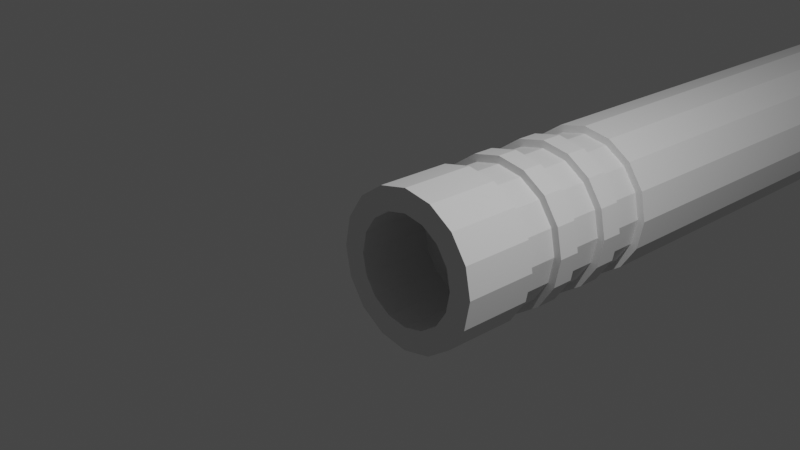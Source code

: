 # Source: heavy_beam_something.blend  (saved by Blender 2.80.60; exported with 4.5.12 LTS)
import bpy
from mathutils import Matrix  # noqa: F401  (used for matrix-valued properties, if any)

bpy.ops.wm.read_factory_settings(use_empty=True)
scene = bpy.context.scene
scene.name = 'Scene'

# ---- collections
col_main = bpy.data.collections.new('Main'); scene.collection.children.link(col_main)
col_stuff = bpy.data.collections.new('Stuff'); scene.collection.children.link(col_stuff)
col_lights = bpy.data.collections.new('Lights'); col_stuff.children.link(col_lights)
col_cameras = bpy.data.collections.new('Cameras'); col_stuff.children.link(col_cameras)
col_prefabs = bpy.data.collections.new('Prefabs'); scene.collection.children.link(col_prefabs)
col_prefabs.hide_render = True

# ---- materials (node trees are filled in below, after node groups)
mat_material = bpy.data.materials.new('Material')
mat_material.alpha_threshold = 0.0
mat_material.use_transparent_shadow = False
mat_material.roughness = 0.5
mat_material.line_color = (0.0, 0.0, 0.0, 1.0)

# ---- material node trees
mat_material.use_nodes = True; mat_material.node_tree.nodes.clear()
_N = mat_material.node_tree.nodes; _L = mat_material.node_tree.links
n0 = _N.new('ShaderNodeOutputMaterial'); n0.name = 'Material Output'; n0.location = (300, 300)
n1 = _N.new('ShaderNodeBsdfPrincipled'); n1.name = 'Principled BSDF'; n1.location = (10, 300)
n1.distribution = 'GGX'
n1.subsurface_method = 'BURLEY'
n1.inputs[3].default_value = 1.45
_L.new(n1.outputs[0], n0.inputs[0])
n0.is_active_output = True

# ---- world
world_world = bpy.data.worlds.new('World'); scene.world = world_world
world_world.use_nodes = True; world_world.node_tree.nodes.clear()
_N = world_world.node_tree.nodes; _L = world_world.node_tree.links
n0 = _N.new('ShaderNodeOutputWorld'); n0.name = 'World Output'; n0.location = (300, 300)
n1 = _N.new('ShaderNodeBackground'); n1.name = 'Background'; n1.location = (10, 300)
n1.inputs[0].default_value = (0.05088, 0.05088, 0.05088, 1.0)
_L.new(n1.outputs[0], n0.inputs[0])
n0.is_active_output = True
world_world.color = (0.05088, 0.05088, 0.05088)
world_world.use_sun_shadow = False
world_world.sun_shadow_jitter_overblur = 0.0

# ---- cameras
cam_camera = bpy.data.cameras.new('Camera')
cam_camera.clip_end = 100.0
cam_camera.ortho_scale = 7.314
cam_camera.dof.focus_distance = 0.0
cam_camera.dof.aperture_fstop = 128.0

# ---- lights
light_light = bpy.data.lights.new('Light', 'POINT')
light_light.transmission_factor = 0.0
light_light.cutoff_distance = 30.0
light_light.energy = 1000.0
light_light.shadow_buffer_clip_start = 1.001
light_light.shadow_soft_size = 0.1
light_light.shadow_maximum_resolution = 0.002
light_light.use_absolute_resolution = True

# ---- meshes
me_vert = bpy.data.meshes.new('Vert')
me_vert.from_pydata([(0.0, 0.0, 1.0), (0.0, 1.0, 1.0), (0.0, 1.0, 0.9), (0.0, 1.5, 0.9), (0.0, 1.5, 1.0), (0.0, 1.8, 1.0), (0.0, 1.8, 0.9), (0.0, 2.3, 0.9), (0.0, 2.3, 1.0), (0.0, 2.6, 1.0), (0.0, 2.6, 0.9), (0.0, 3.1, 0.9), (0.0, 3.1, 1.0), (0.0, 15.6, 1.0), (0.0, 16.6, 1.0), (0.0, 24.6, 1.0), (0.0, 0.0, 0.7), (0.0, 1.0, 0.7), (0.0, 1.0, 0.0)], [(0, 1), (1, 2), (2, 3), (3, 4), (4, 5), (10, 11), (6, 7), (7, 8), (8, 9), (5, 6), (11, 12), (9, 10), (12, 13), (13, 14), (14, 15), (16, 0), (17, 16), (18, 17)], [])
me_vert.use_remesh_preserve_volume = False
me_vert.use_remesh_preserve_attributes = False
me_vert.use_mirror_vertex_groups = False
me_vert.update()
me_cube_004 = bpy.data.meshes.new('Cube.004')
me_cube_004.from_pydata([(1.0, 1.0, 1.0), (1.0, 1.0, -1.0), (1.0, -1.0, 1.0), (1.0, -1.0, -1.0), (-1.0, 1.0, 1.0), (-1.0, 1.0, -1.0), (-1.0, -1.0, 1.0), (-1.0, -1.0, -1.0)], [], [(0, 4, 6, 2), (3, 2, 6, 7), (7, 6, 4, 5), (5, 1, 3, 7), (1, 0, 2, 3), (5, 4, 0, 1)])
_uv = me_cube_004.uv_layers.new(name='UVMap')
_uv.uv.foreach_set('vector', [0.375, 0.0, 0.625, 0.0, 0.625, 0.25, 0.375, 0.25, 0.375, 0.25, 0.625, 0.25, 0.625, 0.5, 0.375, 0.5, 0.375, 0.5, 0.625, 0.5, 0.625, 0.75, 0.375, 0.75, 0.375, 0.75, 0.625, 0.75, 0.625, 1.0, 0.375, 1.0, 0.125, 0.5, 0.375, 0.5, 0.375, 0.75, 0.125, 0.75, 0.625, 0.5, 0.875, 0.5, 0.875, 0.75, 0.625, 0.75])
me_cube_004.materials.append(mat_material)
me_cube_004.use_remesh_preserve_volume = False
me_cube_004.use_remesh_preserve_attributes = False
me_cube_004.use_mirror_vertex_groups = False
me_cube_004.update()
me_cube_001 = bpy.data.meshes.new('Cube.001')
me_cube_001.from_pydata([(1.0, 1.0, -1.0), (1.0, -1.0, -1.0), (-1.0, 1.0, -1.0), (0.0, 0.0, 1.0), (-1.0, -1.0, -1.0)], [], [(1, 3, 4), (4, 3, 2), (2, 0, 1, 4), (0, 3, 1), (2, 3, 0)])
_uv = me_cube_001.uv_layers.new(name='UVMap')
_uv.uv.foreach_set('vector', [0.375, 0.25, 0.625, 0.5, 0.375, 0.5, 0.375, 0.5, 0.625, 0.75, 0.375, 0.75, 0.375, 0.75, 0.625, 0.75, 0.625, 1.0, 0.375, 1.0, 0.125, 0.5, 0.375, 0.75, 0.125, 0.75, 0.625, 0.5, 0.875, 0.75, 0.625, 0.75])
me_cube_001.materials.append(mat_material)
me_cube_001.use_remesh_preserve_volume = False
me_cube_001.use_remesh_preserve_attributes = False
me_cube_001.use_mirror_vertex_groups = False
me_cube_001.update()
me_cylinder_001 = bpy.data.meshes.new('Cylinder.001')
me_cylinder_001.from_pydata([(0.0, 1.0, -1.0), (0.0, 1.0, 1.0), (0.1951, 0.9808, -1.0), (0.1951, 0.9808, 1.0), (0.3827, 0.9239, -1.0), (0.3827, 0.9239, 1.0), (0.5556, 0.8315, -1.0), (0.5556, 0.8315, 1.0), (0.7071, 0.7071, -1.0), (0.7071, 0.7071, 1.0), (0.8315, 0.5556, -1.0), (0.8315, 0.5556, 1.0), (0.9239, 0.3827, -1.0), (0.9239, 0.3827, 1.0), (0.9808, 0.1951, -1.0), (0.9808, 0.1951, 1.0), (1.0, 7.55e-08, -1.0), (1.0, 7.55e-08, 1.0), (0.9808, -0.1951, -1.0), (0.9808, -0.1951, 1.0), (0.9239, -0.3827, -1.0), (0.9239, -0.3827, 1.0), (0.8315, -0.5556, -1.0), (0.8315, -0.5556, 1.0), (0.7071, -0.7071, -1.0), (0.7071, -0.7071, 1.0), (0.5556, -0.8315, -1.0), (0.5556, -0.8315, 1.0), (0.3827, -0.9239, -1.0), (0.3827, -0.9239, 1.0), (0.1951, -0.9808, -1.0), (0.1951, -0.9808, 1.0), (-3.258e-07, -1.0, -1.0), (-3.258e-07, -1.0, 1.0), (-0.1951, -0.9808, -1.0), (-0.1951, -0.9808, 1.0), (-0.3827, -0.9239, -1.0), (-0.3827, -0.9239, 1.0), (-0.5556, -0.8315, -1.0), (-0.5556, -0.8315, 1.0), (-0.7071, -0.7071, -1.0), (-0.7071, -0.7071, 1.0), (-0.8315, -0.5556, -1.0), (-0.8315, -0.5556, 1.0), (-0.9239, -0.3827, -1.0), (-0.9239, -0.3827, 1.0), (-0.9808, -0.1951, -1.0), (-0.9808, -0.1951, 1.0), (-1.0, 9.656e-07, -1.0), (-1.0, 9.656e-07, 1.0), (-0.9808, 0.1951, -1.0), (-0.9808, 0.1951, 1.0), (-0.9239, 0.3827, -1.0), (-0.9239, 0.3827, 1.0), (-0.8315, 0.5556, -1.0), (-0.8315, 0.5556, 1.0), (-0.7071, 0.7071, -1.0), (-0.7071, 0.7071, 1.0), (-0.5556, 0.8315, -1.0), (-0.5556, 0.8315, 1.0), (-0.3827, 0.9239, -1.0), (-0.3827, 0.9239, 1.0), (-0.1951, 0.9808, -1.0), (-0.1951, 0.9808, 1.0)], [], [(0, 1, 3, 2), (2, 3, 5, 4), (4, 5, 7, 6), (6, 7, 9, 8), (8, 9, 11, 10), (10, 11, 13, 12), (12, 13, 15, 14), (14, 15, 17, 16), (16, 17, 19, 18), (18, 19, 21, 20), (20, 21, 23, 22), (22, 23, 25, 24), (24, 25, 27, 26), (26, 27, 29, 28), (28, 29, 31, 30), (30, 31, 33, 32), (32, 33, 35, 34), (34, 35, 37, 36), (36, 37, 39, 38), (38, 39, 41, 40), (40, 41, 43, 42), (42, 43, 45, 44), (44, 45, 47, 46), (46, 47, 49, 48), (48, 49, 51, 50), (50, 51, 53, 52), (52, 53, 55, 54), (54, 55, 57, 56), (56, 57, 59, 58), (58, 59, 61, 60), (3, 1, 63, 61, 59, 57, 55, 53, 51, 49, 47, 45, 43, 41, 39, 37, 35, 33, 31, 29, 27, 25, 23, 21, 19, 17, 15, 13, 11, 9, 7, 5), (60, 61, 63, 62), (62, 63, 1, 0), (0, 2, 4, 6, 8, 10, 12, 14, 16, 18, 20, 22, 24, 26, 28, 30, 32, 34, 36, 38, 40, 42, 44, 46, 48, 50, 52, 54, 56, 58, 60, 62)])
_uv = me_cylinder_001.uv_layers.new(name='UVMap')
_uv.uv.foreach_set('vector', [1.0, 0.5, 1.0, 1.0, 0.9688, 1.0, 0.9688, 0.5, 0.9688, 0.5, 0.9688, 1.0, 0.9375, 1.0, 0.9375, 0.5, 0.9375, 0.5, 0.9375, 1.0, 0.9062, 1.0, 0.9062, 0.5, 0.9062, 0.5, 0.9062, 1.0, 0.875, 1.0, 0.875, 0.5, 0.875, 0.5, 0.875, 1.0, 0.8438, 1.0, 0.8438, 0.5, 0.8438, 0.5, 0.8438, 1.0, 0.8125, 1.0, 0.8125, 0.5, 0.8125, 0.5, 0.8125, 1.0, 0.7812, 1.0, 0.7812, 0.5, 0.7812, 0.5, 0.7812, 1.0, 0.75, 1.0, 0.75, 0.5, 0.75, 0.5, 0.75, 1.0, 0.7188, 1.0, 0.7188, 0.5, 0.7188, 0.5, 0.7188, 1.0, 0.6875, 1.0, 0.6875, 0.5, 0.6875, 0.5, 0.6875, 1.0, 0.6562, 1.0, 0.6562, 0.5, 0.6562, 0.5, 0.6562, 1.0, 0.625, 1.0, 0.625, 0.5, 0.625, 0.5, 0.625, 1.0, 0.5938, 1.0, 0.5938, 0.5, 0.5938, 0.5, 0.5938, 1.0, 0.5625, 1.0, 0.5625, 0.5, 0.5625, 0.5, 0.5625, 1.0, 0.5312, 1.0, 0.5312, 0.5, 0.5312, 0.5, 0.5312, 1.0, 0.5, 1.0, 0.5, 0.5, 0.5, 0.5, 0.5, 1.0, 0.4688, 1.0, 0.4688, 0.5, 0.4688, 0.5, 0.4688, 1.0, 0.4375, 1.0, 0.4375, 0.5, 0.4375, 0.5, 0.4375, 1.0, 0.4062, 1.0, 0.4062, 0.5, 0.4062, 0.5, 0.4062, 1.0, 0.375, 1.0, 0.375, 0.5, 0.375, 0.5, 0.375, 1.0, 0.3438, 1.0, 0.3438, 0.5, 0.3438, 0.5, 0.3438, 1.0, 0.3125, 1.0, 0.3125, 0.5, 0.3125, 0.5, 0.3125, 1.0, 0.2812, 1.0, 0.2812, 0.5, 0.2812, 0.5, 0.2812, 1.0, 0.25, 1.0, 0.25, 0.5, 0.25, 0.5, 0.25, 1.0, 0.2188, 1.0, 0.2188, 0.5, 0.2188, 0.5, 0.2188, 1.0, 0.1875, 1.0, 0.1875, 0.5, 0.1875, 0.5, 0.1875, 1.0, 0.1562, 1.0, 0.1562, 0.5, 0.1562, 0.5, 0.1562, 1.0, 0.125, 1.0, 0.125, 0.5, 0.125, 0.5, 0.125, 1.0, 0.09375, 1.0, 0.09375, 0.5, 0.09375, 0.5, 0.09375, 1.0, 0.0625, 1.0, 0.0625, 0.5, 0.2968, 0.4854, 0.25, 0.49, 0.2032, 0.4854, 0.1582, 0.4717, 0.1167, 0.4496, 0.08029, 0.4197, 0.05045, 0.3833, 0.02827, 0.3418, 0.01461, 0.2968, 0.01, 0.25, 0.01461, 0.2032, 0.02827, 0.1582, 0.05045, 0.1167, 0.08029, 0.08029, 0.1167, 0.05045, 0.1582, 0.02827, 0.2032, 0.01461, 0.25, 0.01, 0.2968, 0.01461, 0.3418, 0.02827, 0.3833, 0.05045, 0.4197, 0.08029, 0.4496, 0.1167, 0.4717, 0.1582, 0.4854, 0.2032, 0.49, 0.25, 0.4854, 0.2968, 0.4717, 0.3418, 0.4496, 0.3833, 0.4197, 0.4197, 0.3833, 0.4496, 0.3418, 0.4717, 0.0625, 0.5, 0.0625, 1.0, 0.03125, 1.0, 0.03125, 0.5, 0.03125, 0.5, 0.03125, 1.0, 0.0, 1.0, 0.0, 0.5, 0.75, 0.49, 0.7968, 0.4854, 0.8418, 0.4717, 0.8833, 0.4496, 0.9197, 0.4197, 0.9496, 0.3833, 0.9717, 0.3418, 0.9854, 0.2968, 0.99, 0.25, 0.9854, 0.2032, 0.9717, 0.1582, 0.9496, 0.1167, 0.9197, 0.08029, 0.8833, 0.05045, 0.8418, 0.02827, 0.7968, 0.01461, 0.75, 0.01, 0.7032, 0.01461, 0.6582, 0.02827, 0.6167, 0.05045, 0.5803, 0.08029, 0.5504, 0.1167, 0.5283, 0.1582, 0.5146, 0.2032, 0.51, 0.25, 0.5146, 0.2968, 0.5283, 0.3418, 0.5504, 0.3833, 0.5803, 0.4197, 0.6167, 0.4496, 0.6582, 0.4717, 0.7032, 0.4854])
me_cylinder_001.use_remesh_preserve_volume = False
me_cylinder_001.use_remesh_preserve_attributes = False
me_cylinder_001.use_mirror_vertex_groups = False
me_cylinder_001.update()
me_cylinder_002 = bpy.data.meshes.new('Cylinder.002')
me_cylinder_002.from_pydata([(0.4142, 1.0, -1.0), (0.4142, 1.0, 1.0), (1.0, 0.4142, -1.0), (1.0, 0.4142, 1.0), (1.0, -0.4142, -1.0), (1.0, -0.4142, 1.0), (0.4142, -1.0, -1.0), (0.4142, -1.0, 1.0), (-0.4142, -1.0, -1.0), (-0.4142, -1.0, 1.0), (-1.0, -0.4142, -1.0), (-1.0, -0.4142, 1.0), (-1.0, 0.4142, -1.0), (-1.0, 0.4142, 1.0), (-0.4142, 1.0, -1.0), (-0.4142, 1.0, 1.0)], [], [(0, 1, 3, 2), (2, 3, 5, 4), (4, 5, 7, 6), (6, 7, 9, 8), (8, 9, 11, 10), (10, 11, 13, 12), (3, 1, 15, 13, 11, 9, 7, 5), (12, 13, 15, 14), (14, 15, 1, 0), (0, 2, 4, 6, 8, 10, 12, 14)])
_uv = me_cylinder_002.uv_layers.new(name='UVMap')
_uv.uv.foreach_set('vector', [1.0, 0.5, 1.0, 1.0, 0.875, 1.0, 0.875, 0.5, 0.875, 0.5, 0.875, 1.0, 0.75, 1.0, 0.75, 0.5, 0.75, 0.5, 0.75, 1.0, 0.625, 1.0, 0.625, 0.5, 0.625, 0.5, 0.625, 1.0, 0.5, 1.0, 0.5, 0.5, 0.5, 0.5, 0.5, 1.0, 0.375, 1.0, 0.375, 0.5, 0.375, 0.5, 0.375, 1.0, 0.25, 1.0, 0.25, 0.5, 0.4197, 0.4197, 0.25, 0.49, 0.08029, 0.4197, 0.01, 0.25, 0.08029, 0.08029, 0.25, 0.01, 0.4197, 0.08029, 0.49, 0.25, 0.25, 0.5, 0.25, 1.0, 0.125, 1.0, 0.125, 0.5, 0.125, 0.5, 0.125, 1.0, 0.0, 1.0, 0.0, 0.5, 0.75, 0.49, 0.9197, 0.4197, 0.99, 0.25, 0.9197, 0.08029, 0.75, 0.01, 0.5803, 0.08029, 0.51, 0.25, 0.5803, 0.4197])
me_cylinder_002.use_remesh_preserve_volume = False
me_cylinder_002.use_remesh_preserve_attributes = False
me_cylinder_002.use_mirror_vertex_groups = False
me_cylinder_002.update()
me_cube_002 = bpy.data.meshes.new('Cube.002')
me_cube_002.from_pydata([(0.9, 1.0, 0.9), (0.9, 0.9, 1.0), (1.0, 0.9, 0.9), (0.9, 0.9, -1.0), (0.9, 1.0, -0.9), (1.0, 0.9, -0.9), (1.0, -0.9, 0.9), (0.9, -0.9, 1.0), (0.9, -1.0, 0.9), (1.0, -0.9, -0.9), (0.9, -1.0, -0.9), (0.9, -0.9, -1.0), (-0.9, 1.0, 0.9), (-1.0, 0.9, 0.9), (-0.9, 0.9, 1.0), (-1.0, 0.9, -0.9), (-0.9, 1.0, -0.9), (-0.9, 0.9, -1.0), (-1.0, -0.9, 0.9), (-0.9, -1.0, 0.9), (-0.9, -0.9, 1.0), (-0.9, -0.9, -1.0), (-0.9, -1.0, -0.9), (-1.0, -0.9, -0.9)], [], [(17, 3, 11, 21), (23, 18, 13, 15), (10, 8, 19, 22), (1, 14, 20, 7), (5, 2, 6, 9), (0, 1, 2), (3, 4, 5), (6, 7, 8), (9, 10, 11), (12, 13, 14), (15, 16, 17), (18, 19, 20), (21, 22, 23), (17, 21, 23, 15), (3, 17, 16, 4), (2, 5, 4, 0), (22, 19, 18, 23), (8, 10, 9, 6), (12, 16, 15, 13), (7, 20, 19, 8), (1, 7, 6, 2), (21, 11, 10, 22), (20, 14, 13, 18), (14, 1, 0, 12), (11, 3, 5, 9), (16, 12, 0, 4)])
_uv = me_cube_002.uv_layers.new(name='UVMap')
_uv.uv.foreach_set('vector', [0.3875, 0.7625, 0.6125, 0.7625, 0.6125, 0.9875, 0.3875, 0.9875, 0.3875, 0.5125, 0.6125, 0.5125, 0.6125, 0.7375, 0.3875, 0.7375, 0.3875, 0.2625, 0.6125, 0.2625, 0.6125, 0.4875, 0.3875, 0.4875, 0.3875, 0.0125, 0.6125, 0.0125, 0.6125, 0.2375, 0.3875, 0.2375, 0.1375, 0.5125, 0.3625, 0.5125, 0.3625, 0.7375, 0.1375, 0.7375, 0.8625, 0.7375, 0.875, 0.7375, 0.8625, 0.75, 0.6125, 0.7625, 0.6125, 0.75, 0.625, 0.7625, 0.3625, 0.7375, 0.375, 0.7375, 0.3625, 0.75, 0.1375, 0.7375, 0.1375, 0.75, 0.125, 0.7375, 0.8625, 0.5125, 0.8625, 0.5, 0.875, 0.5125, 0.3875, 0.7375, 0.3875, 0.75, 0.375, 0.7375, 0.6125, 0.5125, 0.6125, 0.5, 0.625, 0.5125, 0.3875, 0.9875, 0.3875, 1.0, 0.375, 0.9875, 0.3875, 0.7625, 0.3875, 0.9875, 0.375, 0.9875, 0.375, 0.7625, 0.6125, 0.7625, 0.3875, 0.7625, 0.3875, 0.75, 0.6125, 0.75, 0.3625, 0.5125, 0.1375, 0.5125, 0.1375, 0.5, 0.3625, 0.5, 0.3875, 0.4875, 0.6125, 0.4875, 0.6125, 0.5125, 0.3875, 0.5125, 0.6125, 0.2625, 0.3875, 0.2625, 0.3875, 0.25, 0.6125, 0.25, 0.8625, 0.5125, 0.6375, 0.5125, 0.6375, 0.5, 0.8625, 0.5, 0.3875, 0.2375, 0.6125, 0.2375, 0.6125, 0.25, 0.3875, 0.25, 0.3875, 0.0125, 0.3875, 0.2375, 0.375, 0.2375, 0.375, 0.0125, 0.3875, 0.9875, 0.6125, 0.9875, 0.6125, 1.0, 0.3875, 1.0, 0.6125, 0.2375, 0.6125, 0.0125, 0.625, 0.0125, 0.625, 0.2375, 0.6125, 0.0125, 0.3875, 0.0125, 0.3875, 0.0, 0.6125, 0.0, 0.6125, 0.9875, 0.6125, 0.7625, 0.625, 0.7625, 0.625, 0.9875, 0.6375, 0.5125, 0.8625, 0.5125, 0.8625, 0.7375, 0.6375, 0.7375])
me_cube_002.materials.append(mat_material)
me_cube_002.use_remesh_preserve_volume = False
me_cube_002.use_remesh_preserve_attributes = False
me_cube_002.use_mirror_vertex_groups = False
me_cube_002.update()
me_cube_003 = bpy.data.meshes.new('Cube.003')
me_cube_003.from_pydata([(1.0, 0.75, 1.0), (0.75, 1.0, 1.0), (0.75, 1.0, -1.0), (1.0, 0.75, -1.0), (0.75, -1.0, 1.0), (1.0, -0.75, 1.0), (1.0, -0.75, -1.0), (0.75, -1.0, -1.0), (-0.75, 1.0, 1.0), (-1.0, 0.75, 1.0), (-1.0, 0.75, -1.0), (-0.75, 1.0, -1.0), (-1.0, -0.75, 1.0), (-0.75, -1.0, 1.0), (-0.75, -1.0, -1.0), (-1.0, -0.75, -1.0)], [], [(10, 11, 2, 3, 6, 7, 14, 15), (15, 12, 9, 10), (7, 4, 13, 14), (0, 1, 8, 9, 12, 13, 4, 5), (3, 0, 5, 6), (0, 3, 2, 1), (14, 13, 12, 15), (4, 7, 6, 5), (8, 11, 10, 9), (11, 8, 1, 2)])
_uv = me_cube_003.uv_layers.new(name='UVMap')
_uv.uv.foreach_set('vector', [0.375, 0.7812, 0.4062, 0.75, 0.5938, 0.75, 0.625, 0.7812, 0.625, 0.9688, 0.5938, 1.0, 0.4062, 1.0, 0.375, 0.9688, 0.375, 0.5312, 0.625, 0.5312, 0.625, 0.7188, 0.375, 0.7188, 0.375, 0.2812, 0.625, 0.2812, 0.625, 0.4688, 0.375, 0.4688, 0.375, 0.03125, 0.4062, 0.0, 0.5938, 0.0, 0.625, 0.03125, 0.625, 0.2188, 0.5938, 0.25, 0.4062, 0.25, 0.375, 0.2188, 0.125, 0.5312, 0.375, 0.5312, 0.375, 0.7188, 0.125, 0.7188, 0.375, 0.5312, 0.125, 0.5312, 0.125, 0.5, 0.375, 0.5, 0.375, 0.4688, 0.625, 0.4688, 0.625, 0.5312, 0.375, 0.5312, 0.625, 0.2812, 0.375, 0.2812, 0.375, 0.25, 0.625, 0.25, 0.875, 0.5312, 0.625, 0.5312, 0.625, 0.5, 0.875, 0.5, 0.625, 0.5312, 0.875, 0.5312, 0.875, 0.7188, 0.625, 0.7188])
me_cube_003.materials.append(mat_material)
me_cube_003.use_remesh_preserve_volume = False
me_cube_003.use_remesh_preserve_attributes = False
me_cube_003.use_mirror_vertex_groups = False
me_cube_003.update()
me_cylinder_003 = bpy.data.meshes.new('Cylinder.003')
me_cylinder_003.from_pydata([(0.0, 1.0, -1.0), (1.192e-07, 0.0, 1.0), (0.1951, 0.9808, -1.0), (0.3827, 0.9239, -1.0), (0.5556, 0.8315, -1.0), (0.7071, 0.7071, -1.0), (0.8315, 0.5556, -1.0), (0.9239, 0.3827, -1.0), (0.9808, 0.1951, -1.0), (1.0, 7.55e-08, -1.0), (0.9808, -0.1951, -1.0), (0.9239, -0.3827, -1.0), (0.8315, -0.5556, -1.0), (0.7071, -0.7071, -1.0), (0.5556, -0.8315, -1.0), (0.3827, -0.9239, -1.0), (0.1951, -0.9808, -1.0), (-3.258e-07, -1.0, -1.0), (-0.1951, -0.9808, -1.0), (-0.3827, -0.9239, -1.0), (-0.5556, -0.8315, -1.0), (-0.7071, -0.7071, -1.0), (-0.8315, -0.5556, -1.0), (-0.9239, -0.3827, -1.0), (-0.9808, -0.1951, -1.0), (-1.0, 9.656e-07, -1.0), (-0.9808, 0.1951, -1.0), (-0.9239, 0.3827, -1.0), (-0.8315, 0.5556, -1.0), (-0.7071, 0.7071, -1.0), (-0.5556, 0.8315, -1.0), (-0.3827, 0.9239, -1.0), (-0.1951, 0.9808, -1.0)], [], [(0, 1, 2), (2, 1, 3), (3, 1, 4), (4, 1, 5), (5, 1, 6), (6, 1, 7), (7, 1, 8), (8, 1, 9), (9, 1, 10), (10, 1, 11), (11, 1, 12), (12, 1, 13), (13, 1, 14), (14, 1, 15), (15, 1, 16), (16, 1, 17), (17, 1, 18), (18, 1, 19), (19, 1, 20), (20, 1, 21), (21, 1, 22), (22, 1, 23), (23, 1, 24), (24, 1, 25), (25, 1, 26), (26, 1, 27), (27, 1, 28), (28, 1, 29), (29, 1, 30), (30, 1, 31), (31, 1, 32), (32, 1, 0), (0, 2, 3, 4, 5, 6, 7, 8, 9, 10, 11, 12, 13, 14, 15, 16, 17, 18, 19, 20, 21, 22, 23, 24, 25, 26, 27, 28, 29, 30, 31, 32)])
_uv = me_cylinder_003.uv_layers.new(name='UVMap')
_uv.uv.foreach_set('vector', [1.0, 0.5, 0.9688, 1.0, 0.9688, 0.5, 0.9688, 0.5, 0.9375, 1.0, 0.9375, 0.5, 0.9375, 0.5, 0.9062, 1.0, 0.9062, 0.5, 0.9062, 0.5, 0.875, 1.0, 0.875, 0.5, 0.875, 0.5, 0.8438, 1.0, 0.8438, 0.5, 0.8438, 0.5, 0.8125, 1.0, 0.8125, 0.5, 0.8125, 0.5, 0.7812, 1.0, 0.7812, 0.5, 0.7812, 0.5, 0.75, 1.0, 0.75, 0.5, 0.75, 0.5, 0.7188, 1.0, 0.7188, 0.5, 0.7188, 0.5, 0.6875, 1.0, 0.6875, 0.5, 0.6875, 0.5, 0.6562, 1.0, 0.6562, 0.5, 0.6562, 0.5, 0.625, 1.0, 0.625, 0.5, 0.625, 0.5, 0.5938, 1.0, 0.5938, 0.5, 0.5938, 0.5, 0.5625, 1.0, 0.5625, 0.5, 0.5625, 0.5, 0.5312, 1.0, 0.5312, 0.5, 0.5312, 0.5, 0.5, 1.0, 0.5, 0.5, 0.5, 0.5, 0.4688, 1.0, 0.4688, 0.5, 0.4688, 0.5, 0.4375, 1.0, 0.4375, 0.5, 0.4375, 0.5, 0.4062, 1.0, 0.4062, 0.5, 0.4062, 0.5, 0.375, 1.0, 0.375, 0.5, 0.375, 0.5, 0.3438, 1.0, 0.3438, 0.5, 0.3438, 0.5, 0.3125, 1.0, 0.3125, 0.5, 0.3125, 0.5, 0.2812, 1.0, 0.2812, 0.5, 0.2812, 0.5, 0.25, 1.0, 0.25, 0.5, 0.25, 0.5, 0.2188, 1.0, 0.2188, 0.5, 0.2188, 0.5, 0.1875, 1.0, 0.1875, 0.5, 0.1875, 0.5, 0.1562, 1.0, 0.1562, 0.5, 0.1562, 0.5, 0.125, 1.0, 0.125, 0.5, 0.125, 0.5, 0.09375, 1.0, 0.09375, 0.5, 0.09375, 0.5, 0.0625, 1.0, 0.0625, 0.5, 0.0625, 0.5, 0.03125, 1.0, 0.03125, 0.5, 0.03125, 0.5, 0.0, 1.0, 0.0, 0.5, 0.75, 0.49, 0.7968, 0.4854, 0.8418, 0.4717, 0.8833, 0.4496, 0.9197, 0.4197, 0.9496, 0.3833, 0.9717, 0.3418, 0.9854, 0.2968, 0.99, 0.25, 0.9854, 0.2032, 0.9717, 0.1582, 0.9496, 0.1167, 0.9197, 0.08029, 0.8833, 0.05045, 0.8418, 0.02827, 0.7968, 0.01461, 0.75, 0.01, 0.7032, 0.01461, 0.6582, 0.02827, 0.6167, 0.05045, 0.5803, 0.08029, 0.5504, 0.1167, 0.5283, 0.1582, 0.5146, 0.2032, 0.51, 0.25, 0.5146, 0.2968, 0.5283, 0.3418, 0.5504, 0.3833, 0.5803, 0.4197, 0.6167, 0.4496, 0.6582, 0.4717, 0.7032, 0.4854])
_ca = me_cylinder_003.color_attributes.new('Col', 'BYTE_COLOR', 'CORNER')
_ca.data.foreach_set('color', [1.0, 1.0, 1.0, 1.0, 1.0, 1.0, 1.0, 1.0, 1.0, 1.0, 1.0, 1.0, 1.0, 1.0, 1.0, 1.0, 1.0, 1.0, 1.0, 1.0, 1.0, 1.0, 1.0, 1.0, 1.0, 1.0, 1.0, 1.0, 1.0, 1.0, 1.0, 1.0, 1.0, 1.0, 1.0, 1.0, 1.0, 1.0, 1.0, 1.0, 1.0, 1.0, 1.0, 1.0, 1.0, 1.0, 1.0, 1.0, 1.0, 1.0, 1.0, 1.0, 1.0, 1.0, 1.0, 1.0, 1.0, 1.0, 1.0, 1.0, 1.0, 1.0, 1.0, 1.0, 1.0, 1.0, 1.0, 1.0, 1.0, 1.0, 1.0, 1.0, 1.0, 1.0, 1.0, 1.0, 1.0, 1.0, 1.0, 1.0, 1.0, 1.0, 1.0, 1.0, 1.0, 1.0, 1.0, 1.0, 1.0, 1.0, 1.0, 1.0, 1.0, 1.0, 1.0, 1.0, 1.0, 1.0, 1.0, 1.0, 1.0, 1.0, 1.0, 1.0, 1.0, 1.0, 1.0, 1.0, 1.0, 1.0, 1.0, 1.0, 1.0, 1.0, 1.0, 1.0, 1.0, 1.0, 1.0, 1.0, 1.0, 1.0, 1.0, 1.0, 1.0, 1.0, 1.0, 1.0, 1.0, 1.0, 1.0, 1.0, 1.0, 1.0, 1.0, 1.0, 1.0, 1.0, 1.0, 1.0, 1.0, 1.0, 1.0, 1.0, 1.0, 1.0, 1.0, 1.0, 1.0, 1.0, 1.0, 1.0, 1.0, 1.0, 1.0, 1.0, 1.0, 1.0, 1.0, 1.0, 1.0, 1.0, 1.0, 1.0, 1.0, 1.0, 1.0, 1.0, 1.0, 1.0, 1.0, 1.0, 1.0, 1.0, 1.0, 1.0, 1.0, 1.0, 1.0, 1.0, 1.0, 1.0, 1.0, 1.0, 1.0, 1.0, 1.0, 1.0, 1.0, 1.0, 1.0, 1.0, 1.0, 1.0, 1.0, 1.0, 1.0, 1.0, 1.0, 1.0, 1.0, 1.0, 1.0, 1.0, 1.0, 1.0, 1.0, 1.0, 1.0, 1.0, 1.0, 1.0, 1.0, 1.0, 1.0, 1.0, 1.0, 1.0, 1.0, 1.0, 1.0, 1.0, 1.0, 1.0, 1.0, 1.0, 1.0, 1.0, 1.0, 1.0, 1.0, 1.0, 1.0, 1.0, 1.0, 1.0, 1.0, 1.0, 1.0, 1.0, 1.0, 1.0, 1.0, 1.0, 1.0, 1.0, 1.0, 1.0, 1.0, 1.0, 1.0, 1.0, 1.0, 1.0, 1.0, 1.0, 1.0, 1.0, 1.0, 1.0, 1.0, 1.0, 1.0, 1.0, 1.0, 1.0, 1.0, 1.0, 1.0, 1.0, 1.0, 1.0, 1.0, 1.0, 1.0, 1.0, 1.0, 1.0, 1.0, 1.0, 1.0, 1.0, 1.0, 1.0, 1.0, 1.0, 1.0, 1.0, 1.0, 1.0, 1.0, 1.0, 1.0, 1.0, 1.0, 1.0, 1.0, 1.0, 1.0, 1.0, 1.0, 1.0, 1.0, 1.0, 1.0, 1.0, 1.0, 1.0, 1.0, 1.0, 1.0, 1.0, 1.0, 1.0, 1.0, 1.0, 1.0, 1.0, 1.0, 1.0, 1.0, 1.0, 1.0, 1.0, 1.0, 1.0, 1.0, 1.0, 1.0, 1.0, 1.0, 1.0, 1.0, 1.0, 1.0, 1.0, 1.0, 1.0, 1.0, 1.0, 1.0, 1.0, 1.0, 1.0, 1.0, 1.0, 1.0, 1.0, 1.0, 1.0, 1.0, 1.0, 1.0, 1.0, 1.0, 1.0, 1.0, 1.0, 1.0, 1.0, 1.0, 1.0, 1.0, 1.0, 1.0, 1.0, 1.0, 1.0, 1.0, 1.0, 1.0, 1.0, 1.0, 1.0, 1.0, 1.0, 1.0, 1.0, 1.0, 1.0, 1.0, 1.0, 1.0, 1.0, 1.0, 1.0, 1.0, 1.0, 1.0, 1.0, 1.0, 1.0, 1.0, 1.0, 1.0, 1.0, 1.0, 1.0, 1.0, 1.0, 1.0, 1.0, 1.0, 1.0, 1.0, 1.0, 1.0, 1.0, 1.0, 1.0, 1.0, 1.0, 1.0, 1.0, 1.0, 1.0, 1.0, 1.0, 1.0, 1.0, 1.0, 1.0, 1.0, 1.0, 1.0, 1.0, 1.0, 1.0, 1.0, 1.0, 1.0, 1.0, 1.0, 1.0, 1.0, 1.0, 1.0, 1.0, 1.0, 1.0, 1.0, 1.0, 1.0, 1.0, 1.0, 1.0, 1.0, 1.0, 1.0, 1.0, 1.0, 1.0, 1.0, 1.0, 1.0, 1.0, 1.0, 1.0, 1.0, 1.0, 1.0, 1.0, 1.0, 1.0, 1.0, 1.0, 1.0, 1.0, 1.0, 1.0, 1.0, 1.0, 1.0, 1.0, 1.0, 1.0, 1.0, 1.0, 1.0, 1.0, 1.0, 1.0, 1.0, 1.0, 1.0, 1.0, 1.0, 1.0, 1.0, 1.0, 1.0, 1.0, 1.0, 1.0, 1.0, 1.0, 1.0, 1.0, 1.0, 1.0, 1.0, 1.0, 1.0, 1.0, 1.0, 1.0, 1.0, 1.0, 1.0, 1.0, 1.0, 1.0])
me_cylinder_003.use_remesh_preserve_volume = False
me_cylinder_003.use_remesh_preserve_attributes = False
me_cylinder_003.use_mirror_vertex_groups = False
me_cylinder_003.update()

# ---- objects
ob_vert = bpy.data.objects.new('Vert', me_vert)
ob_light = bpy.data.objects.new('Light', light_light)
ob_camera = bpy.data.objects.new('Camera', cam_camera)
ob_cube_001 = bpy.data.objects.new('Cube.001', me_cube_004)
ob_square_bottomed_pyramid = bpy.data.objects.new('Square Bottomed Pyramid', me_cube_001)
ob_cylinder = bpy.data.objects.new('Cylinder', me_cylinder_001)
ob_octagonalprism = bpy.data.objects.new('OctagonalPrism', me_cylinder_002)
ob_bevelled_box = bpy.data.objects.new('Bevelled Box', me_cube_002)
ob_bevelled_prism = bpy.data.objects.new('Bevelled Prism', me_cube_003)
ob_cone = bpy.data.objects.new('Cone', me_cylinder_003)

# ---- transforms, parenting, visibility, modifiers, constraints
ob_vert.location = (0.0, 0.0, 0.0)
ob_vert.lineart.crease_threshold = 0.0
_m = ob_vert.modifiers.new('Screw', 'SCREW')
_m.steps = 6
_m.axis = 'Y'
_m.use_normal_flip = True
_m.use_merge_vertices = True
_m.use_smooth_shade = False
ob_light.location = (4.076, 1.005, 5.904)
ob_light.rotation_euler = (0.6503, 0.05522, 1.866)
ob_light.lock_rotations_4d = False
ob_light.empty_display_type = 'ARROWS'
ob_light.color = (0.0, 0.0, 0.0, 0.0)
ob_light.lineart.crease_threshold = 0.0
ob_camera.location = (8.086, -7.664, 5.365)
ob_camera.rotation_euler = (1.164, -1.406e-06, 0.817)
ob_camera.lock_rotations_4d = False
ob_camera.empty_display_type = 'ARROWS'
ob_camera.color = (0.0, 0.0, 0.0, 0.0)
ob_camera.display_type = 'WIRE'
ob_camera.lineart.crease_threshold = 0.0
ob_cube_001.location = (-18.0, 0.0, 1.0)
ob_cube_001.lock_rotations_4d = False
ob_cube_001.empty_display_type = 'ARROWS'
ob_cube_001.lineart.crease_threshold = 0.0
ob_square_bottomed_pyramid.location = (-18.0, 3.0, 1.0)
ob_square_bottomed_pyramid.lock_rotations_4d = False
ob_square_bottomed_pyramid.empty_display_type = 'ARROWS'
ob_square_bottomed_pyramid.lineart.crease_threshold = 0.0
ob_cylinder.location = (-18.0, 6.0, 1.0)
ob_cylinder.lineart.crease_threshold = 0.0
ob_octagonalprism.location = (-15.0, 2.98e-08, 1.0)
ob_octagonalprism.lineart.crease_threshold = 0.0
ob_bevelled_box.location = (-15.0, 3.0, 1.0)
ob_bevelled_box.lock_rotations_4d = False
ob_bevelled_box.empty_display_type = 'ARROWS'
ob_bevelled_box.lineart.crease_threshold = 0.0
ob_bevelled_prism.location = (-15.0, 6.0, 1.0)
ob_bevelled_prism.lock_rotations_4d = False
ob_bevelled_prism.empty_display_type = 'ARROWS'
ob_bevelled_prism.lineart.crease_threshold = 0.0
ob_cone.location = (-18.0, 9.0, 1.0)
ob_cone.lineart.crease_threshold = 0.0

# ---- collection membership
col_main.objects.link(ob_vert)
col_lights.objects.link(ob_light)
col_cameras.objects.link(ob_camera)
col_prefabs.objects.link(ob_cube_001)
col_prefabs.objects.link(ob_square_bottomed_pyramid)
col_prefabs.objects.link(ob_cylinder)
col_prefabs.objects.link(ob_octagonalprism)
col_prefabs.objects.link(ob_bevelled_box)
col_prefabs.objects.link(ob_bevelled_prism)
col_prefabs.objects.link(ob_cone)

# ---- scene / render settings (as saved in the file)
scene.camera = ob_camera
scene.frame_start = 1; scene.frame_end = 250; scene.frame_set(1)
scene.render.engine = 'BLENDER_EEVEE_NEXT'
scene.cycles.feature_set = 'EXPERIMENTAL'
scene.cycles.use_denoising = False
scene.cycles.samples = 128
scene.cycles.sampling_pattern = 'TABULATED_SOBOL'
scene.cycles.use_adaptive_sampling = False
scene.cycles.use_light_tree = False
scene.eevee.gi_diffuse_bounces = 4
scene.eevee.gi_cubemap_resolution = '2048'
scene.eevee.taa_samples = 64
scene.eevee.use_taa_reprojection = False
scene.eevee.use_gtao = True
scene.eevee.use_raytracing = True
scene.view_settings.view_transform = 'Filmic'
bpy.context.view_layer.update()
